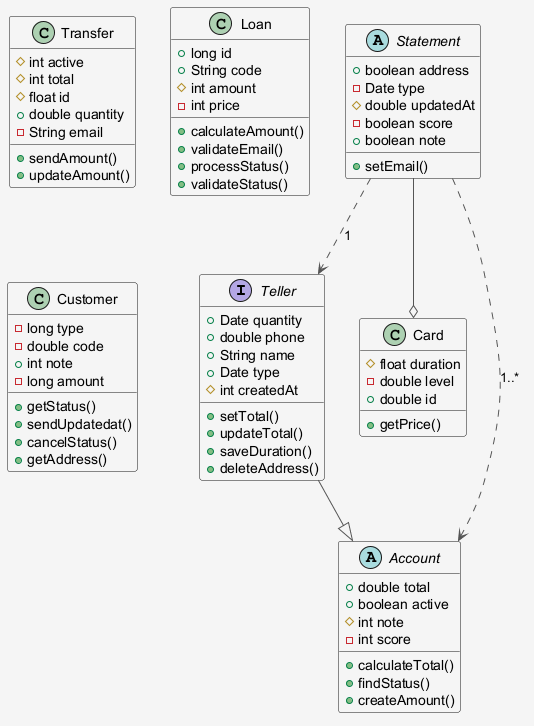

The diagram above was rendered by PlantUML. Its source (embedded in the PNG):
@startuml
skinparam shadowing false
skinparam backgroundColor #F5F5F5
skinparam ArrowColor #555555
interface Teller {
  +Date quantity
  +double phone
  +String name
  +Date type
  #int createdAt
  +setTotal()
  +updateTotal()
  +saveDuration()
  +deleteAddress()
}
class Card {
  #float duration
  -double level
  +double id
  +getPrice()
}
abstract class Account {
  +double total
  +boolean active
  #int note
  -int score
  +calculateTotal()
  +findStatus()
  +createAmount()
}
class Transfer {
  #int active
  #int total
  #float id
  +double quantity
  -String email
  +sendAmount()
  +updateAmount()
}
class Loan {
  +long id
  +String code
  #int amount
  -int price
  +calculateAmount()
  +validateEmail()
  +processStatus()
  +validateStatus()
}
class Customer {
  -long type
  -double code
  +int note
  -long amount
  +getStatus()
  +sendUpdatedat()
  +cancelStatus()
  +getAddress()
}
abstract class Statement {
  +boolean address
  -Date type
  #double updatedAt
  -boolean score
  +boolean note
  +setEmail()
}
Statement ..> Account : "1..*"
Teller --|> Account
Statement ..> Teller : "1"
Statement --o Card
@enduml